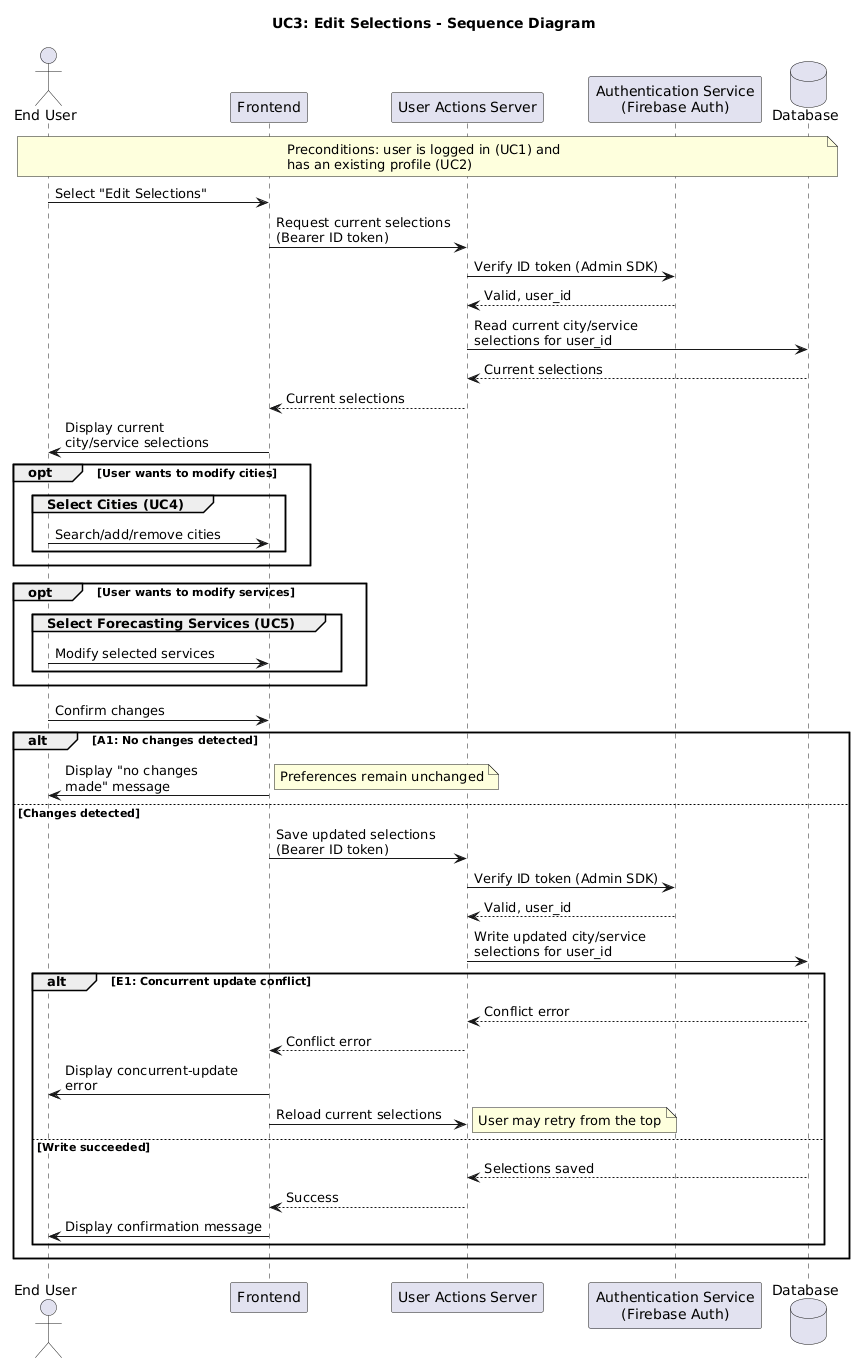

The diagram above was rendered by PlantUML. Its source (embedded in the PNG):
@startuml
title UC3: Edit Selections - Sequence Diagram

actor "End User" as User
participant "Frontend" as Frontend
participant "User Actions Server" as UserServer
participant "Authentication Service\n(Firebase Auth)" as Auth
database "Database" as DB

note over User, DB
  Preconditions: user is logged in (UC1) and
  has an existing profile (UC2)
end note

User -> Frontend: Select "Edit Selections"
Frontend -> UserServer: Request current selections\n(Bearer ID token)
UserServer -> Auth: Verify ID token (Admin SDK)
Auth --> UserServer: Valid, user_id
UserServer -> DB: Read current city/service\nselections for user_id
DB --> UserServer: Current selections
UserServer --> Frontend: Current selections
Frontend -> User: Display current\ncity/service selections

opt User wants to modify cities
  group Select Cities (UC4)
    User -> Frontend: Search/add/remove cities
  end
end

opt User wants to modify services
  group Select Forecasting Services (UC5)
    User -> Frontend: Modify selected services
  end
end

User -> Frontend: Confirm changes

alt A1: No changes detected
  Frontend -> User: Display "no changes\nmade" message
  note right: Preferences remain unchanged
else Changes detected
  Frontend -> UserServer: Save updated selections\n(Bearer ID token)
  UserServer -> Auth: Verify ID token (Admin SDK)
  Auth --> UserServer: Valid, user_id
  UserServer -> DB: Write updated city/service\nselections for user_id

  alt E1: Concurrent update conflict
    DB --> UserServer: Conflict error
    UserServer --> Frontend: Conflict error
    Frontend -> User: Display concurrent-update\nerror
    Frontend -> UserServer: Reload current selections
    note right: User may retry from the top
  else Write succeeded
    DB --> UserServer: Selections saved
    UserServer --> Frontend: Success
    Frontend -> User: Display confirmation message
  end
end
@enduml